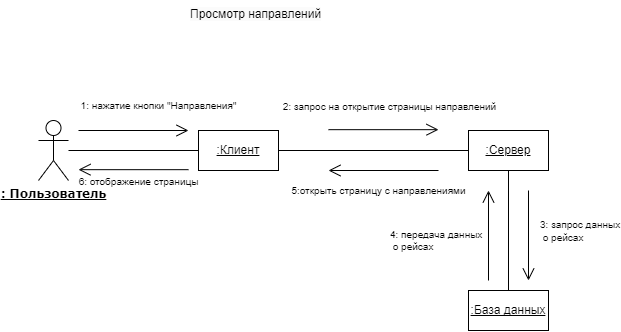

The diagram above was exported from draw.io. Its source (the exported page's mxGraphModel, read from the mxfile embedded in the PNG):
<mxGraphModel dx="1077" dy="596" grid="1" gridSize="10" guides="1" tooltips="1" connect="1" arrows="1" fold="1" page="1" pageScale="1" pageWidth="1169" pageHeight="827" math="0" shadow="0">
  <root>
    <mxCell id="0" />
    <mxCell id="1" parent="0" />
    <mxCell id="u-lbLuq7AljKIrZ4vpS1-3" value="&lt;b style=&quot;font-family: Verdana;&quot;&gt;&lt;u&gt;: Пользователь&lt;/u&gt;&lt;/b&gt;" style="shape=umlActor;verticalLabelPosition=bottom;verticalAlign=top;html=1;outlineConnect=0;" parent="1" vertex="1">
      <mxGeometry x="150" y="220" width="30" height="60" as="geometry" />
    </mxCell>
    <mxCell id="u-lbLuq7AljKIrZ4vpS1-4" value="&lt;u&gt;:Клиент&lt;/u&gt;" style="rounded=0;whiteSpace=wrap;html=1;" parent="1" vertex="1">
      <mxGeometry x="310" y="230" width="80" height="40" as="geometry" />
    </mxCell>
    <mxCell id="u-lbLuq7AljKIrZ4vpS1-5" value=":Сервер" style="rounded=0;whiteSpace=wrap;html=1;fontStyle=4" parent="1" vertex="1">
      <mxGeometry x="580" y="230" width="80" height="40" as="geometry" />
    </mxCell>
    <mxCell id="u-lbLuq7AljKIrZ4vpS1-6" value=":База данных" style="rounded=0;whiteSpace=wrap;html=1;fontStyle=4" parent="1" vertex="1">
      <mxGeometry x="580" y="390" width="80" height="40" as="geometry" />
    </mxCell>
    <mxCell id="u-lbLuq7AljKIrZ4vpS1-7" value="&lt;span style=&quot;color: rgb(0, 0, 0); font-family: Helvetica; font-size: 12px; font-style: normal; font-variant-ligatures: normal; font-variant-caps: normal; font-weight: 400; letter-spacing: normal; orphans: 2; text-align: center; text-indent: 0px; text-transform: none; widows: 2; word-spacing: 0px; -webkit-text-stroke-width: 0px; background-color: rgb(251, 251, 251); text-decoration-thickness: initial; text-decoration-style: initial; text-decoration-color: initial; float: none; display: inline !important;&quot;&gt;Просмотр направлений&lt;/span&gt;" style="text;whiteSpace=wrap;html=1;" parent="1" vertex="1">
      <mxGeometry x="300" y="100" width="160" height="40" as="geometry" />
    </mxCell>
    <mxCell id="u-lbLuq7AljKIrZ4vpS1-8" value="" style="endArrow=none;html=1;rounded=0;" parent="1" source="u-lbLuq7AljKIrZ4vpS1-3" target="u-lbLuq7AljKIrZ4vpS1-4" edge="1">
      <mxGeometry width="50" height="50" relative="1" as="geometry">
        <mxPoint x="450" y="390" as="sourcePoint" />
        <mxPoint x="500" y="340" as="targetPoint" />
      </mxGeometry>
    </mxCell>
    <mxCell id="u-lbLuq7AljKIrZ4vpS1-9" value="" style="endArrow=none;html=1;rounded=0;" parent="1" source="u-lbLuq7AljKIrZ4vpS1-4" target="u-lbLuq7AljKIrZ4vpS1-5" edge="1">
      <mxGeometry width="50" height="50" relative="1" as="geometry">
        <mxPoint x="450" y="390" as="sourcePoint" />
        <mxPoint x="500" y="340" as="targetPoint" />
      </mxGeometry>
    </mxCell>
    <mxCell id="u-lbLuq7AljKIrZ4vpS1-10" value="" style="endArrow=none;html=1;rounded=0;" parent="1" source="u-lbLuq7AljKIrZ4vpS1-6" target="u-lbLuq7AljKIrZ4vpS1-5" edge="1">
      <mxGeometry width="50" height="50" relative="1" as="geometry">
        <mxPoint x="400" y="260" as="sourcePoint" />
        <mxPoint x="590" y="260" as="targetPoint" />
      </mxGeometry>
    </mxCell>
    <mxCell id="u-lbLuq7AljKIrZ4vpS1-11" value="" style="endArrow=open;html=1;rounded=0;endFill=0;strokeWidth=1;endSize=10;" parent="1" edge="1">
      <mxGeometry width="50" height="50" relative="1" as="geometry">
        <mxPoint x="190" y="230" as="sourcePoint" />
        <mxPoint x="300" y="230" as="targetPoint" />
      </mxGeometry>
    </mxCell>
    <mxCell id="u-lbLuq7AljKIrZ4vpS1-12" value="&lt;font style=&quot;font-size: 10px;&quot;&gt;1: нажатие кнопки &quot;Направления&quot;&lt;/font&gt;" style="text;html=1;align=center;verticalAlign=middle;resizable=0;points=[];autosize=1;strokeColor=none;fillColor=none;" parent="1" vertex="1">
      <mxGeometry x="180" y="190" width="180" height="30" as="geometry" />
    </mxCell>
    <mxCell id="u-lbLuq7AljKIrZ4vpS1-14" value="" style="endArrow=open;html=1;rounded=0;endFill=0;strokeWidth=1;endSize=10;" parent="1" edge="1">
      <mxGeometry width="50" height="50" relative="1" as="geometry">
        <mxPoint x="440" y="229.17" as="sourcePoint" />
        <mxPoint x="550" y="229.17" as="targetPoint" />
      </mxGeometry>
    </mxCell>
    <mxCell id="u-lbLuq7AljKIrZ4vpS1-16" value="&lt;font style=&quot;font-size: 10px;&quot;&gt;&lt;font style=&quot;border-color: var(--border-color); text-align: left; font-size: 10px;&quot;&gt;2: запрос на открытие&amp;nbsp;&lt;/font&gt;страницы направлений&lt;/font&gt;" style="edgeLabel;html=1;align=center;verticalAlign=middle;resizable=0;points=[];fontSize=12;labelBackgroundColor=none;" parent="u-lbLuq7AljKIrZ4vpS1-14" vertex="1" connectable="0">
      <mxGeometry x="-0.2131" relative="1" as="geometry">
        <mxPoint x="17" y="-24" as="offset" />
      </mxGeometry>
    </mxCell>
    <mxCell id="u-lbLuq7AljKIrZ4vpS1-18" value="" style="endArrow=open;html=1;rounded=0;endFill=0;strokeWidth=1;endSize=10;" parent="1" edge="1">
      <mxGeometry width="50" height="50" relative="1" as="geometry">
        <mxPoint x="640" y="290" as="sourcePoint" />
        <mxPoint x="640" y="380" as="targetPoint" />
      </mxGeometry>
    </mxCell>
    <mxCell id="u-lbLuq7AljKIrZ4vpS1-19" value="&lt;p style=&quot;line-height: 100%;&quot;&gt;&lt;font style=&quot;font-size: 10px;&quot;&gt;&lt;font style=&quot;font-size: 10px;&quot;&gt;&lt;font style=&quot;border-color: var(--border-color); font-size: 10px;&quot;&gt;3:&amp;nbsp;&lt;/font&gt;&lt;/font&gt;запрос данных&lt;br&gt;&amp;nbsp;о рейсах&amp;nbsp;&lt;/font&gt;&lt;/p&gt;" style="edgeLabel;html=1;align=left;verticalAlign=middle;resizable=0;points=[];fontSize=12;labelBackgroundColor=none;" parent="u-lbLuq7AljKIrZ4vpS1-18" vertex="1" connectable="0">
      <mxGeometry x="-0.2131" relative="1" as="geometry">
        <mxPoint x="10" y="5" as="offset" />
      </mxGeometry>
    </mxCell>
    <mxCell id="u-lbLuq7AljKIrZ4vpS1-20" value="" style="endArrow=open;html=1;rounded=0;endFill=0;strokeWidth=1;endSize=10;" parent="1" edge="1">
      <mxGeometry width="50" height="50" relative="1" as="geometry">
        <mxPoint x="600" y="380" as="sourcePoint" />
        <mxPoint x="600" y="290" as="targetPoint" />
      </mxGeometry>
    </mxCell>
    <mxCell id="u-lbLuq7AljKIrZ4vpS1-21" value="&lt;p style=&quot;line-height: 100%;&quot;&gt;&lt;/p&gt;&lt;div style=&quot;&quot;&gt;&lt;span style=&quot;background-color: initial;&quot;&gt;4: передача данных&lt;/span&gt;&lt;/div&gt;&amp;nbsp;о рейсах&lt;p&gt;&lt;/p&gt;" style="edgeLabel;html=1;align=left;verticalAlign=middle;resizable=0;points=[];fontSize=10;labelBackgroundColor=none;" parent="u-lbLuq7AljKIrZ4vpS1-20" vertex="1" connectable="0">
      <mxGeometry x="-0.2131" relative="1" as="geometry">
        <mxPoint x="-100" y="-5" as="offset" />
      </mxGeometry>
    </mxCell>
    <mxCell id="u-lbLuq7AljKIrZ4vpS1-22" value="" style="endArrow=open;html=1;rounded=0;endFill=0;strokeWidth=1;endSize=10;" parent="1" edge="1">
      <mxGeometry width="50" height="50" relative="1" as="geometry">
        <mxPoint x="550" y="269.99999999999994" as="sourcePoint" />
        <mxPoint x="440" y="269.99999999999994" as="targetPoint" />
      </mxGeometry>
    </mxCell>
    <mxCell id="u-lbLuq7AljKIrZ4vpS1-23" value="5:открыть страницу с направлениями" style="edgeLabel;html=1;align=center;verticalAlign=middle;resizable=0;points=[];fontSize=10;labelBackgroundColor=none;" parent="u-lbLuq7AljKIrZ4vpS1-22" vertex="1" connectable="0">
      <mxGeometry x="-0.2131" relative="1" as="geometry">
        <mxPoint x="-17" y="20" as="offset" />
      </mxGeometry>
    </mxCell>
    <mxCell id="WbqISL9WgxLZcgQgI-AE-2" value="" style="endArrow=open;html=1;rounded=0;endFill=0;strokeWidth=1;endSize=10;" edge="1" parent="1">
      <mxGeometry width="50" height="50" relative="1" as="geometry">
        <mxPoint x="300" y="269.16999999999996" as="sourcePoint" />
        <mxPoint x="190" y="269.16999999999996" as="targetPoint" />
      </mxGeometry>
    </mxCell>
    <mxCell id="WbqISL9WgxLZcgQgI-AE-3" value="6: отображение страницы" style="edgeLabel;html=1;align=center;verticalAlign=middle;resizable=0;points=[];fontSize=10;labelBackgroundColor=none;" vertex="1" connectable="0" parent="WbqISL9WgxLZcgQgI-AE-2">
      <mxGeometry x="-0.2131" relative="1" as="geometry">
        <mxPoint x="-7" y="11" as="offset" />
      </mxGeometry>
    </mxCell>
  </root>
</mxGraphModel>